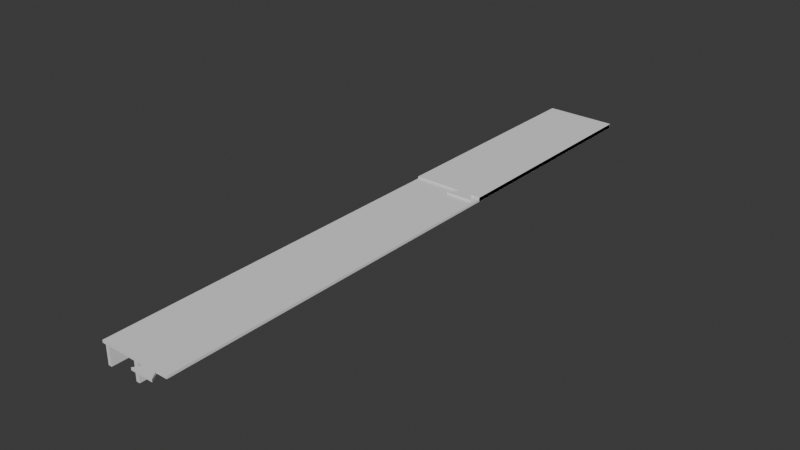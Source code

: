# Source: Hymerschiene.blend  (saved by Blender 4.0.36; exported with 4.5.12 LTS)
import bpy
from mathutils import Matrix  # noqa: F401  (used for matrix-valued properties, if any)

bpy.ops.wm.read_factory_settings(use_empty=True)
scene = bpy.context.scene
scene.name = 'Scene'

# ---- collections
col_collection = bpy.data.collections.new('Collection'); scene.collection.children.link(col_collection)

# ---- world
world_world = bpy.data.worlds.new('World'); scene.world = world_world
world_world.use_nodes = True; world_world.node_tree.nodes.clear()
_N = world_world.node_tree.nodes; _L = world_world.node_tree.links
n0 = _N.new('ShaderNodeOutputWorld'); n0.name = 'World Output'; n0.location = (300, 300)
n1 = _N.new('ShaderNodeBackground'); n1.name = 'Background'; n1.location = (10, 300)
n1.inputs[0].default_value = (0.05088, 0.05088, 0.05088, 1.0)
_L.new(n1.outputs[0], n0.inputs[0])
n0.is_active_output = True
world_world.color = (0.05088, 0.05088, 0.05088)
world_world.use_sun_shadow = False
world_world.sun_shadow_jitter_overblur = 0.0

# ---- meshes
me_cube_001 = bpy.data.meshes.new('Cube.001')
me_cube_001.from_pydata([(-1.0, -13.84, 1.192e-07), (-1.0, -13.84, 1.0), (-1.0, 6.508, 1.192e-07), (-1.0, 6.508, 1.0), (1.0, -13.84, 1.192e-07), (1.0, -13.84, 1.0), (1.0, 6.508, 1.192e-07), (1.0, 6.508, 1.0), (-0.802, 6.508, 1.192e-07), (-0.802, -13.84, 1.192e-07), (-0.802, -13.84, 1.0), (-0.802, 6.508, 1.0), (0.802, 6.508, 1.0), (0.802, 6.508, 1.192e-07), (0.802, -13.84, 1.192e-07), (0.802, -13.84, 1.0), (-1.0, -13.84, 1.136), (-1.0, 6.508, 1.136), (1.0, 6.508, 1.136), (1.0, -13.84, 1.136), (-0.6218, -13.84, 1.136), (-0.6218, 6.508, 1.136), (0.6218, 6.508, 1.136), (0.6218, -13.84, 1.136), (2.8, 6.508, 1.0), (2.8, -13.84, 1.0), (2.8, 6.508, 1.136), (2.8, -13.84, 1.136), (-1.2, -13.84, 1.0), (-1.2, 6.508, 1.0), (-1.2, -13.84, 1.136), (-1.2, 6.508, 1.136), (1.6, 6.508, 1.0), (2.2, 6.508, 1.0), (2.2, 6.508, 1.136), (1.6, 6.508, 1.136), (2.2, -13.84, 1.136), (1.6, -13.84, 1.136), (1.6, -13.84, 1.0), (2.2, -13.84, 1.0), (2.534, -14.33, 1.136), (1.266, -14.33, 1.136), (1.266, -14.33, 1.0), (2.534, -14.33, 1.0)], [], [(4, 14, 13, 6), (5, 15, 14, 4), (2, 0, 1, 3), (9, 8, 11, 10), (13, 14, 15, 12), (3, 11, 8, 2), (0, 9, 10, 1), (3, 17, 21, 11), (6, 13, 12, 7), (1, 28, 29, 3), (2, 8, 9, 0), (6, 7, 5, 4), (18, 22, 23, 19), (16, 20, 21, 17), (21, 22, 12, 11), (12, 22, 18, 7), (10, 20, 16, 1), (10, 11, 12, 15), (5, 19, 23, 15), (34, 26, 24, 33), (20, 23, 22, 21), (15, 23, 20, 10), (24, 26, 27, 25), (36, 27, 26, 34), (33, 24, 25, 39), (39, 25, 27, 36), (28, 30, 31, 29), (17, 31, 30, 16), (16, 30, 28, 1), (3, 29, 31, 17), (5, 38, 37, 19), (37, 41, 40, 36), (7, 32, 38, 5), (32, 33, 39, 38), (19, 37, 35, 18), (37, 36, 34, 35), (18, 35, 32, 7), (35, 34, 33, 32), (42, 43, 40, 41), (38, 42, 41, 37), (36, 40, 43, 39), (39, 43, 42, 38)])
_uv = me_cube_001.uv_layers.new(name='UVMap')
_uv.uv.foreach_set('vector', [0.375, 0.75, 0.375, 0.75, 0.375, 0.5, 0.375, 0.5, 0.625, 0.75, 0.625, 0.75, 0.375, 0.75, 0.375, 0.75, 0.375, 0.25, 0.375, 1.0, 0.875, 0.75, 0.625, 0.25, 0.375, 0.0, 0.375, 0.25, 0.625, 0.25, 0.625, 0.0, 0.375, 0.5, 0.375, 0.75, 0.625, 0.75, 0.625, 0.5, 0.625, 0.25, 0.625, 0.25, 0.375, 0.25, 0.375, 0.25, 0.375, 1.0, 0.375, 1.0, 0.625, 1.0, 0.625, 1.0, 0.625, 0.25, 0.625, 0.25, 0.625, 0.25, 0.625, 0.25, 0.375, 0.5, 0.375, 0.5, 0.625, 0.5, 0.625, 0.5, 0.875, 0.75, 0.875, 0.75, 0.625, 0.25, 0.625, 0.25, 0.125, 0.5, 0.125, 0.5, 0.125, 0.75, 0.125, 0.75, 0.375, 0.5, 0.625, 0.5, 0.625, 0.75, 0.375, 0.75, 0.625, 0.5, 0.625, 0.5, 0.625, 0.75, 0.625, 0.75, 0.875, 0.75, 0.875, 0.75, 0.875, 0.5, 0.875, 0.5, 0.625, 0.25, 0.625, 0.5, 0.625, 0.5, 0.625, 0.25, 0.625, 0.5, 0.625, 0.5, 0.625, 0.5, 0.625, 0.5, 0.625, 1.0, 0.625, 1.0, 0.625, 1.0, 0.625, 1.0, 0.625, 0.0, 0.625, 0.25, 0.625, 0.5, 0.625, 0.75, 0.625, 0.75, 0.625, 0.75, 0.625, 0.75, 0.625, 0.75, 0.625, 0.5, 0.625, 0.5, 0.625, 0.5, 0.625, 0.5, 0.875, 0.75, 0.625, 0.75, 0.625, 0.5, 0.625, 0.25, 0.625, 0.75, 0.625, 0.75, 0.625, 1.0, 0.625, 0.0, 0.625, 0.5, 0.625, 0.5, 0.625, 0.75, 0.625, 0.75, 0.625, 0.75, 0.625, 0.75, 0.625, 0.5, 0.625, 0.5, 0.625, 0.5, 0.625, 0.5, 0.625, 0.75, 0.625, 0.75, 0.625, 0.75, 0.625, 0.75, 0.625, 0.75, 0.625, 0.75, 0.875, 0.75, 0.875, 0.75, 0.625, 0.25, 0.625, 0.25, 0.875, 0.5, 0.875, 0.5, 0.875, 0.75, 0.875, 0.75, 0.625, 1.0, 0.625, 1.0, 0.625, 1.0, 0.625, 1.0, 0.625, 0.25, 0.625, 0.25, 0.625, 0.25, 0.625, 0.25, 0.625, 0.75, 0.625, 0.75, 0.625, 0.75, 0.625, 0.75, 0.625, 0.75, 0.625, 0.75, 0.625, 0.75, 0.625, 0.75, 0.625, 0.5, 0.625, 0.5, 0.625, 0.75, 0.625, 0.75, 0.625, 0.5, 0.625, 0.5, 0.625, 0.75, 0.625, 0.75, 0.625, 0.75, 0.625, 0.75, 0.625, 0.5, 0.625, 0.5, 0.625, 0.75, 0.625, 0.75, 0.625, 0.5, 0.625, 0.5, 0.625, 0.5, 0.625, 0.5, 0.625, 0.5, 0.625, 0.5, 0.625, 0.5, 0.625, 0.5, 0.625, 0.5, 0.625, 0.5, 0.625, 0.75, 0.625, 0.75, 0.625, 0.75, 0.625, 0.75, 0.625, 0.75, 0.625, 0.75, 0.625, 0.75, 0.625, 0.75, 0.625, 0.75, 0.625, 0.75, 0.625, 0.75, 0.625, 0.75, 0.625, 0.75, 0.625, 0.75, 0.625, 0.75, 0.625, 0.75])
me_cube_001.update()
me_cube_002 = bpy.data.meshes.new('Cube.002')
me_cube_002.from_pydata([(-1.0, -6.508, -0.1431), (-1.0, -6.508, 0.9965), (-1.0, 6.508, -0.1431), (-1.0, 6.508, 0.9965), (1.0, -6.508, -0.1431), (1.0, -6.508, 0.9965), (1.0, 6.508, -0.1431), (1.0, 6.508, 0.9965), (-0.6218, 6.508, -0.1431), (-0.6218, -6.508, -0.1431), (-0.6218, -6.508, 0.9965), (-0.6218, 6.508, 0.9965), (0.6218, 6.508, 0.9965), (0.6218, 6.508, -0.1431), (0.6218, -6.508, -0.1431), (0.6218, -6.508, 0.9965), (-1.0, -6.508, 1.247), (-1.0, 6.508, 1.247), (1.0, 6.508, 1.247), (1.0, -6.508, 1.247), (-0.6218, -6.508, 1.247), (-0.6218, 6.508, 1.247), (0.6218, 6.508, 1.247), (0.6218, -6.508, 1.247), (2.8, 6.508, 0.9965), (2.8, -6.508, 0.9965), (2.8, 6.508, 1.247), (2.8, -6.508, 1.247), (-1.2, -6.508, 0.9965), (-1.2, 6.508, 0.9965), (-1.2, -6.508, 1.247), (-1.2, 6.508, 1.247), (1.6, 6.508, 0.9965), (2.2, 6.508, 0.9965), (2.2, 6.508, 1.247), (1.6, 6.508, 1.247), (2.282, -6.508, 1.247), (1.518, -6.508, 1.247), (1.518, -6.508, 0.9965), (2.282, -6.508, 0.9965), (2.66, -7.05, 1.247), (1.14, -7.05, 1.247), (1.14, -7.05, 0.9965), (2.66, -7.05, 0.9965)], [], [(4, 14, 13, 6), (5, 15, 14, 4), (2, 0, 1, 3), (9, 8, 11, 10), (13, 14, 15, 12), (3, 11, 8, 2), (0, 9, 10, 1), (3, 17, 21, 11), (6, 13, 12, 7), (1, 28, 29, 3), (2, 8, 9, 0), (6, 7, 5, 4), (18, 22, 23, 19), (16, 20, 21, 17), (21, 22, 12, 11), (12, 22, 18, 7), (10, 20, 16, 1), (10, 11, 12, 15), (5, 19, 23, 15), (34, 26, 24, 33), (20, 23, 22, 21), (15, 23, 20, 10), (24, 26, 27, 25), (36, 27, 26, 34), (33, 24, 25, 39), (39, 25, 27, 36), (28, 30, 31, 29), (17, 31, 30, 16), (16, 30, 28, 1), (3, 29, 31, 17), (5, 38, 37, 19), (37, 41, 40, 36), (7, 32, 38, 5), (32, 33, 39, 38), (19, 37, 35, 18), (37, 36, 34, 35), (18, 35, 32, 7), (35, 34, 33, 32), (42, 43, 40, 41), (38, 42, 41, 37), (36, 40, 43, 39), (39, 43, 42, 38)])
_uv = me_cube_002.uv_layers.new(name='UVMap')
_uv.uv.foreach_set('vector', [0.375, 0.75, 0.375, 0.75, 0.375, 0.5, 0.375, 0.5, 0.625, 0.75, 0.625, 0.75, 0.375, 0.75, 0.375, 0.75, 0.375, 0.25, 0.375, 1.0, 0.875, 0.75, 0.625, 0.25, 0.375, 0.0, 0.375, 0.25, 0.625, 0.25, 0.625, 0.0, 0.375, 0.5, 0.375, 0.75, 0.625, 0.75, 0.625, 0.5, 0.625, 0.25, 0.625, 0.25, 0.375, 0.25, 0.375, 0.25, 0.375, 1.0, 0.375, 1.0, 0.625, 1.0, 0.625, 1.0, 0.625, 0.25, 0.625, 0.25, 0.625, 0.25, 0.625, 0.25, 0.375, 0.5, 0.375, 0.5, 0.625, 0.5, 0.625, 0.5, 0.875, 0.75, 0.875, 0.75, 0.625, 0.25, 0.625, 0.25, 0.125, 0.5, 0.125, 0.5, 0.125, 0.75, 0.125, 0.75, 0.375, 0.5, 0.625, 0.5, 0.625, 0.75, 0.375, 0.75, 0.625, 0.5, 0.625, 0.5, 0.625, 0.75, 0.625, 0.75, 0.875, 0.75, 0.875, 0.75, 0.875, 0.5, 0.875, 0.5, 0.625, 0.25, 0.625, 0.5, 0.625, 0.5, 0.625, 0.25, 0.625, 0.5, 0.625, 0.5, 0.625, 0.5, 0.625, 0.5, 0.625, 1.0, 0.625, 1.0, 0.625, 1.0, 0.625, 1.0, 0.625, 0.0, 0.625, 0.25, 0.625, 0.5, 0.625, 0.75, 0.625, 0.75, 0.625, 0.75, 0.625, 0.75, 0.625, 0.75, 0.625, 0.5, 0.625, 0.5, 0.625, 0.5, 0.625, 0.5, 0.875, 0.75, 0.625, 0.75, 0.625, 0.5, 0.625, 0.25, 0.625, 0.75, 0.625, 0.75, 0.625, 1.0, 0.625, 0.0, 0.625, 0.5, 0.625, 0.5, 0.625, 0.75, 0.625, 0.75, 0.625, 0.75, 0.625, 0.75, 0.625, 0.5, 0.625, 0.5, 0.625, 0.5, 0.625, 0.5, 0.625, 0.75, 0.625, 0.75, 0.625, 0.75, 0.625, 0.75, 0.625, 0.75, 0.625, 0.75, 0.875, 0.75, 0.875, 0.75, 0.625, 0.25, 0.625, 0.25, 0.875, 0.5, 0.875, 0.5, 0.875, 0.75, 0.875, 0.75, 0.625, 1.0, 0.625, 1.0, 0.625, 1.0, 0.625, 1.0, 0.625, 0.25, 0.625, 0.25, 0.625, 0.25, 0.625, 0.25, 0.625, 0.75, 0.625, 0.75, 0.625, 0.75, 0.625, 0.75, 0.625, 0.75, 0.625, 0.75, 0.625, 0.75, 0.625, 0.75, 0.625, 0.5, 0.625, 0.5, 0.625, 0.75, 0.625, 0.75, 0.625, 0.5, 0.625, 0.5, 0.625, 0.75, 0.625, 0.75, 0.625, 0.75, 0.625, 0.75, 0.625, 0.5, 0.625, 0.5, 0.625, 0.75, 0.625, 0.75, 0.625, 0.5, 0.625, 0.5, 0.625, 0.5, 0.625, 0.5, 0.625, 0.5, 0.625, 0.5, 0.625, 0.5, 0.625, 0.5, 0.625, 0.5, 0.625, 0.5, 0.625, 0.75, 0.625, 0.75, 0.625, 0.75, 0.625, 0.75, 0.625, 0.75, 0.625, 0.75, 0.625, 0.75, 0.625, 0.75, 0.625, 0.75, 0.625, 0.75, 0.625, 0.75, 0.625, 0.75, 0.625, 0.75, 0.625, 0.75, 0.625, 0.75, 0.625, 0.75])
me_cube_002.update()
me_cube_003 = bpy.data.meshes.new('Cube.003')
me_cube_003.from_pydata([(-1.0, -6.508, 1.192e-07), (-1.0, -6.508, 1.0), (-1.0, 6.508, 1.192e-07), (-1.0, 6.508, 1.0), (1.0, -6.508, 1.192e-07), (1.0, -6.508, 1.0), (1.0, 6.508, 1.192e-07), (1.0, 6.508, 1.0), (-0.6218, 6.508, 1.192e-07), (-0.6218, -6.508, 1.192e-07), (-0.6218, -6.508, 1.0), (-0.6218, 6.508, 1.0), (0.6218, 6.508, 1.0), (0.6218, 6.508, 1.192e-07), (0.6218, -6.508, 1.192e-07), (0.6218, -6.508, 1.0), (-1.0, -6.508, 1.22), (-1.0, 6.508, 1.22), (1.0, 6.508, 1.22), (1.0, -6.508, 1.22), (-0.6218, -6.508, 1.22), (-0.6218, 6.508, 1.22), (0.6218, 6.508, 1.22), (0.6218, -6.508, 1.22), (2.8, 6.508, 1.0), (2.8, -6.508, 1.0), (2.8, 6.508, 1.22), (2.8, -6.508, 1.22), (-1.2, -6.508, 1.0), (-1.2, 6.508, 1.0), (-1.2, -6.508, 1.22), (-1.2, 6.508, 1.22), (2.2, -6.508, 1.22), (1.6, -6.508, 1.22), (1.6, -6.508, 1.0), (2.2, -6.508, 1.0), (2.534, -6.993, 1.22), (1.266, -6.993, 1.22), (1.266, -6.993, 1.0), (2.534, -6.993, 1.0), (2.287, 6.508, 1.22), (2.287, 6.508, 1.0), (2.606, 5.957, 1.22), (2.2, 5.957, 1.22), (2.606, 5.957, 1.0), (2.2, 5.957, 1.0), (1.6, 5.957, 1.0), (1.513, 6.508, 1.0), (1.194, 5.957, 1.0), (1.6, 5.957, 1.22), (1.194, 5.957, 1.22), (1.513, 6.508, 1.22)], [], [(4, 14, 13, 6), (5, 15, 14, 4), (2, 0, 1, 3), (9, 8, 11, 10), (13, 14, 15, 12), (3, 11, 8, 2), (0, 9, 10, 1), (3, 17, 21, 11), (6, 13, 12, 7), (1, 28, 29, 3), (2, 8, 9, 0), (6, 7, 5, 4), (18, 22, 23, 19), (16, 20, 21, 17), (21, 22, 12, 11), (12, 22, 18, 7), (10, 20, 16, 1), (10, 11, 12, 15), (5, 19, 23, 15), (26, 24, 41, 40), (20, 23, 22, 21), (15, 23, 20, 10), (24, 26, 27, 25), (43, 32, 27, 26, 40, 42), (41, 24, 25, 35, 45, 44), (35, 25, 27, 32), (28, 30, 31, 29), (17, 31, 30, 16), (16, 30, 28, 1), (3, 29, 31, 17), (5, 34, 33, 19), (33, 37, 36, 32), (34, 5, 7, 47, 48, 46), (35, 34, 46, 45), (51, 18, 19, 33, 49, 50), (49, 33, 32, 43), (7, 18, 51, 47), (38, 39, 36, 37), (34, 38, 37, 33), (32, 36, 39, 35), (35, 39, 38, 34), (43, 42, 44, 45, 46, 48, 50, 49), (50, 48, 47, 51), (41, 44, 42, 40)])
_uv = me_cube_003.uv_layers.new(name='UVMap')
_uv.uv.foreach_set('vector', [0.375, 0.75, 0.375, 0.75, 0.375, 0.5, 0.375, 0.5, 0.625, 0.75, 0.625, 0.75, 0.375, 0.75, 0.375, 0.75, 0.375, 0.25, 0.375, 1.0, 0.875, 0.75, 0.625, 0.25, 0.375, 0.0, 0.375, 0.25, 0.625, 0.25, 0.625, 0.0, 0.375, 0.5, 0.375, 0.75, 0.625, 0.75, 0.625, 0.5, 0.625, 0.25, 0.625, 0.25, 0.375, 0.25, 0.375, 0.25, 0.375, 1.0, 0.375, 1.0, 0.625, 1.0, 0.625, 1.0, 0.625, 0.25, 0.625, 0.25, 0.625, 0.25, 0.625, 0.25, 0.375, 0.5, 0.375, 0.5, 0.625, 0.5, 0.625, 0.5, 0.875, 0.75, 0.875, 0.75, 0.625, 0.25, 0.625, 0.25, 0.125, 0.5, 0.125, 0.5, 0.125, 0.75, 0.125, 0.75, 0.375, 0.5, 0.625, 0.5, 0.625, 0.75, 0.375, 0.75, 0.625, 0.5, 0.625, 0.5, 0.625, 0.75, 0.625, 0.75, 0.875, 0.75, 0.875, 0.75, 0.875, 0.5, 0.875, 0.5, 0.625, 0.25, 0.625, 0.5, 0.625, 0.5, 0.625, 0.25, 0.625, 0.5, 0.625, 0.5, 0.625, 0.5, 0.625, 0.5, 0.625, 1.0, 0.625, 1.0, 0.625, 1.0, 0.625, 1.0, 0.625, 0.0, 0.625, 0.25, 0.625, 0.5, 0.625, 0.75, 0.625, 0.75, 0.625, 0.75, 0.625, 0.75, 0.625, 0.75, 0.625, 0.5, 0.625, 0.5, 0.625, 0.5, 0.625, 0.5, 0.875, 0.75, 0.625, 0.75, 0.625, 0.5, 0.625, 0.25, 0.625, 0.75, 0.625, 0.75, 0.625, 1.0, 0.625, 0.0, 0.625, 0.5, 0.625, 0.5, 0.625, 0.75, 0.625, 0.75, 0.625, 0.5106, 0.625, 0.75, 0.625, 0.75, 0.625, 0.5, 0.625, 0.5, 0.625, 0.5106, 0.625, 0.5, 0.625, 0.5, 0.625, 0.75, 0.625, 0.75, 0.625, 0.5106, 0.625, 0.5106, 0.625, 0.75, 0.625, 0.75, 0.625, 0.75, 0.625, 0.75, 0.875, 0.75, 0.875, 0.75, 0.625, 0.25, 0.625, 0.25, 0.875, 0.5, 0.875, 0.5, 0.875, 0.75, 0.875, 0.75, 0.625, 1.0, 0.625, 1.0, 0.625, 1.0, 0.625, 1.0, 0.625, 0.25, 0.625, 0.25, 0.625, 0.25, 0.625, 0.25, 0.625, 0.75, 0.625, 0.75, 0.625, 0.75, 0.625, 0.75, 0.625, 0.75, 0.625, 0.75, 0.625, 0.75, 0.625, 0.75, 0.625, 0.75, 0.625, 0.75, 0.625, 0.5, 0.625, 0.5, 0.625, 0.5106, 0.625, 0.5106, 0.625, 0.75, 0.625, 0.75, 0.625, 0.5106, 0.625, 0.5106, 0.625, 0.5, 0.625, 0.5, 0.625, 0.75, 0.625, 0.75, 0.625, 0.5106, 0.625, 0.5106, 0.625, 0.5106, 0.625, 0.75, 0.625, 0.75, 0.625, 0.5106, 0.625, 0.5, 0.625, 0.5, 0.625, 0.5, 0.625, 0.5, 0.625, 0.75, 0.625, 0.75, 0.625, 0.75, 0.625, 0.75, 0.625, 0.75, 0.625, 0.75, 0.625, 0.75, 0.625, 0.75, 0.625, 0.75, 0.625, 0.75, 0.625, 0.75, 0.625, 0.75, 0.625, 0.75, 0.625, 0.75, 0.625, 0.75, 0.625, 0.75, 0.625, 0.75, 0.625, 0.75, 0.625, 0.75, 0.625, 0.75, 0.625, 0.75, 0.625, 0.75, 0.625, 0.75, 0.625, 0.75, 0.625, 0.75, 0.625, 0.75, 0.625, 0.75, 0.625, 0.75, 0.625, 0.75, 0.625, 0.75, 0.625, 0.75, 0.625, 0.75])
me_cube_003.update()

# ---- objects
ob_cube = bpy.data.objects.new('Cube', me_cube_001)
ob_cube_001 = bpy.data.objects.new('Cube.001', me_cube_002)
ob_cube_002 = bpy.data.objects.new('Cube.002', me_cube_003)

# ---- transforms, parenting, visibility, modifiers, constraints
ob_cube.location = (0.0, 0.03172, 0.0)
ob_cube.scale = (0.01, 0.01, 0.01)
_m = ob_cube.modifiers.new('Boolean', 'BOOLEAN')
_m.object = ob_cube_001
ob_cube_001.location = (0.0, 0.1621, 0.0)
ob_cube_001.scale = (0.01, 0.01, 0.01)
ob_cube_001.display_type = 'WIRE'
ob_cube_002.location = (0.0, 0.162, 0.0)
ob_cube_002.scale = (0.01, 0.01, 0.01)

# ---- collection membership
col_collection.objects.link(ob_cube)
col_collection.objects.link(ob_cube_001)
col_collection.objects.link(ob_cube_002)

# ---- scene / render settings (as saved in the file)
scene.frame_start = 1; scene.frame_end = 250; scene.frame_set(1)
scene.render.engine = 'BLENDER_EEVEE_NEXT'
scene.cycles.sampling_pattern = 'TABULATED_SOBOL'
bpy.context.view_layer.update()

# ---- added for rendering (the .blend has no active camera and no usable light): camera, sun
cam_auto = bpy.data.cameras.new('AutoCamera')
cam_auto.lens = 50.0
cam_auto.sensor_width = 36.0
cam_auto.clip_end = 1000.0
ob_auto_camera = bpy.data.objects.new('AutoCamera', cam_auto)
scene.collection.objects.link(ob_auto_camera)
ob_auto_camera.location = (0.323854, -0.321195, 0.258202)
ob_auto_camera.rotation_euler = (1.09748, -7.21219e-08, 0.694738)
scene.camera = ob_auto_camera
light_auto_sun = bpy.data.lights.new('AutoSun', 'SUN')
light_auto_sun.energy = 3.0
light_auto_sun.angle = 0.0523599
ob_auto_sun = bpy.data.objects.new('AutoSun', light_auto_sun)
scene.collection.objects.link(ob_auto_sun)
ob_auto_sun.rotation_euler = (0.872665, 0.174533, 0.523599)
bpy.context.view_layer.update()
